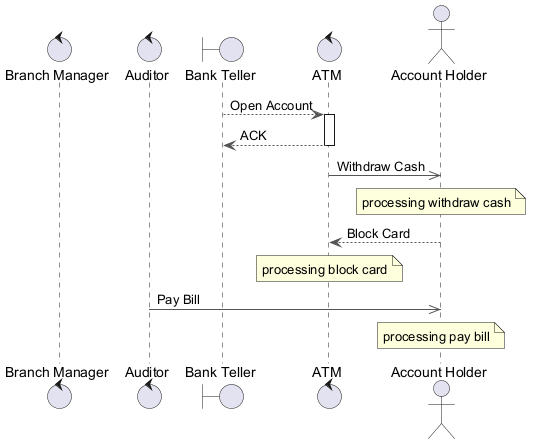

The diagram above was rendered by PlantUML. Its source (embedded in the PNG):
@startuml
skinparam backgroundColor #FFFFFF
skinparam classBackgroundColor #F3E5F5
skinparam classBorderColor #6A1B9A
skinparam ArrowColor #555555
control "Branch Manager" as BM
control "Auditor" as A
boundary "Bank Teller" as BT
control "ATM" as A2
actor "Account Holder" as AH
BT --> A2 : Open Account
activate A2
A2 --> BT : ACK
deactivate A2
A2 ->> AH : Withdraw Cash
note over AH : processing withdraw cash
AH --> A2 : Block Card
note over A2 : processing block card
A ->> AH : Pay Bill
note over AH : processing pay bill
@enduml